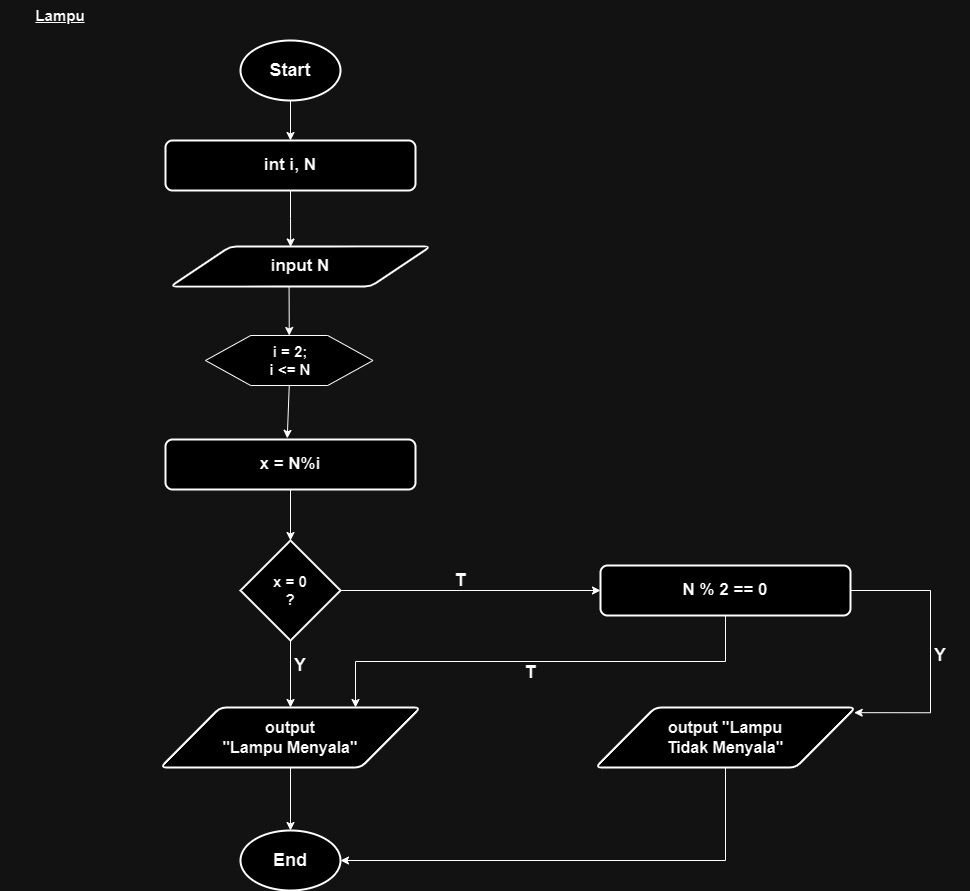

The diagram above was exported from draw.io. Its source (the exported page's mxGraphModel, read from the mxfile embedded in the PNG):
<mxGraphModel dx="980" dy="1183" grid="1" gridSize="10" guides="1" tooltips="1" connect="1" arrows="1" fold="1" page="1" pageScale="1" pageWidth="1100" pageHeight="850" math="0" shadow="0">
  <root>
    <mxCell id="0" />
    <mxCell id="1" parent="0" />
    <mxCell id="GhQLA96YPyEMK2Srzl02-1" style="edgeStyle=orthogonalEdgeStyle;rounded=0;orthogonalLoop=1;jettySize=auto;html=1;exitX=0.5;exitY=1;exitDx=0;exitDy=0;exitPerimeter=0;entryX=0.5;entryY=0;entryDx=0;entryDy=0;" edge="1" parent="1" source="GhQLA96YPyEMK2Srzl02-2" target="GhQLA96YPyEMK2Srzl02-4">
      <mxGeometry relative="1" as="geometry" />
    </mxCell>
    <mxCell id="GhQLA96YPyEMK2Srzl02-2" value="&lt;b&gt;&lt;font style=&quot;font-size: 18px;&quot;&gt;Start&lt;/font&gt;&lt;/b&gt;" style="strokeWidth=2;html=1;shape=mxgraph.flowchart.start_1;whiteSpace=wrap;" vertex="1" parent="1">
      <mxGeometry x="1370" y="80" width="100" height="60" as="geometry" />
    </mxCell>
    <mxCell id="GhQLA96YPyEMK2Srzl02-3" style="edgeStyle=orthogonalEdgeStyle;rounded=0;orthogonalLoop=1;jettySize=auto;html=1;exitX=0.5;exitY=1;exitDx=0;exitDy=0;entryX=0.462;entryY=0.012;entryDx=0;entryDy=0;entryPerimeter=0;" edge="1" parent="1" source="GhQLA96YPyEMK2Srzl02-4" target="GhQLA96YPyEMK2Srzl02-14">
      <mxGeometry relative="1" as="geometry" />
    </mxCell>
    <mxCell id="GhQLA96YPyEMK2Srzl02-4" value="&lt;b&gt;&lt;font style=&quot;font-size: 17px;&quot;&gt;int i, N&lt;/font&gt;&lt;/b&gt;" style="rounded=1;whiteSpace=wrap;html=1;absoluteArcSize=1;arcSize=14;strokeWidth=2;" vertex="1" parent="1">
      <mxGeometry x="1295" y="180" width="250" height="50" as="geometry" />
    </mxCell>
    <mxCell id="GhQLA96YPyEMK2Srzl02-5" value="" style="group" vertex="1" connectable="0" parent="1">
      <mxGeometry x="1335" y="375" width="167.5" height="50" as="geometry" />
    </mxCell>
    <mxCell id="GhQLA96YPyEMK2Srzl02-6" value="" style="verticalLabelPosition=bottom;verticalAlign=top;html=1;shape=hexagon;perimeter=hexagonPerimeter2;arcSize=6;size=0.27;" vertex="1" parent="GhQLA96YPyEMK2Srzl02-5">
      <mxGeometry width="167.5" height="50" as="geometry" />
    </mxCell>
    <mxCell id="GhQLA96YPyEMK2Srzl02-7" value="i = 2;&lt;br&gt;i &amp;lt;= N" style="text;strokeColor=none;align=center;fillColor=none;html=1;verticalAlign=middle;whiteSpace=wrap;rounded=0;fontStyle=1;fontSize=15;" vertex="1" parent="GhQLA96YPyEMK2Srzl02-5">
      <mxGeometry x="29.75" y="10" width="110" height="30" as="geometry" />
    </mxCell>
    <mxCell id="GhQLA96YPyEMK2Srzl02-8" style="edgeStyle=orthogonalEdgeStyle;rounded=0;orthogonalLoop=1;jettySize=auto;html=1;exitX=0.5;exitY=1;exitDx=0;exitDy=0;entryX=0.5;entryY=0;entryDx=0;entryDy=0;entryPerimeter=0;" edge="1" parent="1" source="GhQLA96YPyEMK2Srzl02-9" target="GhQLA96YPyEMK2Srzl02-12">
      <mxGeometry relative="1" as="geometry" />
    </mxCell>
    <mxCell id="GhQLA96YPyEMK2Srzl02-9" value="&lt;b&gt;&lt;font style=&quot;font-size: 17px;&quot;&gt;x = N%i&lt;/font&gt;&lt;/b&gt;" style="rounded=1;whiteSpace=wrap;html=1;absoluteArcSize=1;arcSize=14;strokeWidth=2;" vertex="1" parent="1">
      <mxGeometry x="1295" y="479" width="250" height="50" as="geometry" />
    </mxCell>
    <mxCell id="GhQLA96YPyEMK2Srzl02-10" style="edgeStyle=orthogonalEdgeStyle;rounded=0;orthogonalLoop=1;jettySize=auto;html=1;exitX=0.5;exitY=1;exitDx=0;exitDy=0;exitPerimeter=0;entryX=0.5;entryY=0;entryDx=0;entryDy=0;" edge="1" parent="1" source="GhQLA96YPyEMK2Srzl02-12" target="GhQLA96YPyEMK2Srzl02-20">
      <mxGeometry relative="1" as="geometry" />
    </mxCell>
    <mxCell id="GhQLA96YPyEMK2Srzl02-11" style="edgeStyle=orthogonalEdgeStyle;rounded=0;orthogonalLoop=1;jettySize=auto;html=1;exitX=1;exitY=0.5;exitDx=0;exitDy=0;exitPerimeter=0;entryX=0;entryY=0.5;entryDx=0;entryDy=0;" edge="1" parent="1" source="GhQLA96YPyEMK2Srzl02-12" target="GhQLA96YPyEMK2Srzl02-17">
      <mxGeometry relative="1" as="geometry" />
    </mxCell>
    <mxCell id="GhQLA96YPyEMK2Srzl02-12" value="&lt;font size=&quot;1&quot;&gt;&lt;b style=&quot;font-size: 15px;&quot;&gt;x = 0&lt;br&gt;?&lt;br&gt;&lt;/b&gt;&lt;/font&gt;" style="strokeWidth=2;html=1;shape=mxgraph.flowchart.decision;whiteSpace=wrap;" vertex="1" parent="1">
      <mxGeometry x="1370" y="580" width="100" height="100" as="geometry" />
    </mxCell>
    <mxCell id="GhQLA96YPyEMK2Srzl02-13" style="rounded=0;orthogonalLoop=1;jettySize=auto;html=1;exitX=0.456;exitY=0.948;exitDx=0;exitDy=0;entryX=0.5;entryY=0;entryDx=0;entryDy=0;exitPerimeter=0;" edge="1" parent="1" source="GhQLA96YPyEMK2Srzl02-14" target="GhQLA96YPyEMK2Srzl02-6">
      <mxGeometry relative="1" as="geometry" />
    </mxCell>
    <mxCell id="GhQLA96YPyEMK2Srzl02-14" value="&lt;font style=&quot;font-size: 17px;&quot;&gt;&lt;b&gt;input N&lt;/b&gt;&lt;/font&gt;" style="shape=parallelogram;html=1;strokeWidth=2;perimeter=parallelogramPerimeter;whiteSpace=wrap;rounded=1;arcSize=12;size=0.23;" vertex="1" parent="1">
      <mxGeometry x="1300" y="286" width="260" height="40" as="geometry" />
    </mxCell>
    <mxCell id="GhQLA96YPyEMK2Srzl02-15" style="edgeStyle=orthogonalEdgeStyle;rounded=0;orthogonalLoop=1;jettySize=auto;html=1;exitX=0.5;exitY=1;exitDx=0;exitDy=0;entryX=0.75;entryY=0;entryDx=0;entryDy=0;" edge="1" parent="1" source="GhQLA96YPyEMK2Srzl02-17" target="GhQLA96YPyEMK2Srzl02-20">
      <mxGeometry relative="1" as="geometry" />
    </mxCell>
    <mxCell id="GhQLA96YPyEMK2Srzl02-16" style="edgeStyle=orthogonalEdgeStyle;rounded=0;orthogonalLoop=1;jettySize=auto;html=1;exitX=1;exitY=0.5;exitDx=0;exitDy=0;entryX=0.995;entryY=0.086;entryDx=0;entryDy=0;entryPerimeter=0;" edge="1" parent="1" source="GhQLA96YPyEMK2Srzl02-17" target="GhQLA96YPyEMK2Srzl02-22">
      <mxGeometry relative="1" as="geometry">
        <Array as="points">
          <mxPoint x="2060" y="630" />
          <mxPoint x="2060" y="752" />
        </Array>
      </mxGeometry>
    </mxCell>
    <mxCell id="GhQLA96YPyEMK2Srzl02-17" value="&lt;b&gt;&lt;font style=&quot;font-size: 17px;&quot;&gt;N % 2 == 0&lt;/font&gt;&lt;/b&gt;" style="rounded=1;whiteSpace=wrap;html=1;absoluteArcSize=1;arcSize=14;strokeWidth=2;" vertex="1" parent="1">
      <mxGeometry x="1730" y="605" width="250" height="50" as="geometry" />
    </mxCell>
    <mxCell id="GhQLA96YPyEMK2Srzl02-18" value="&lt;b&gt;&lt;font style=&quot;font-size: 18px;&quot;&gt;End&lt;/font&gt;&lt;/b&gt;" style="strokeWidth=2;html=1;shape=mxgraph.flowchart.start_1;whiteSpace=wrap;" vertex="1" parent="1">
      <mxGeometry x="1370" y="870" width="100" height="60" as="geometry" />
    </mxCell>
    <mxCell id="GhQLA96YPyEMK2Srzl02-19" style="edgeStyle=orthogonalEdgeStyle;rounded=0;orthogonalLoop=1;jettySize=auto;html=1;exitX=0.5;exitY=1;exitDx=0;exitDy=0;entryX=0.5;entryY=0;entryDx=0;entryDy=0;entryPerimeter=0;" edge="1" parent="1" source="GhQLA96YPyEMK2Srzl02-20" target="GhQLA96YPyEMK2Srzl02-18">
      <mxGeometry relative="1" as="geometry" />
    </mxCell>
    <mxCell id="GhQLA96YPyEMK2Srzl02-20" value="&lt;font size=&quot;1&quot; style=&quot;&quot;&gt;&lt;b style=&quot;font-size: 16px;&quot;&gt;output&lt;br&gt;&quot;Lampu Menyala&quot;&lt;/b&gt;&lt;/font&gt;" style="shape=parallelogram;html=1;strokeWidth=2;perimeter=parallelogramPerimeter;whiteSpace=wrap;rounded=1;arcSize=12;size=0.23;" vertex="1" parent="1">
      <mxGeometry x="1290" y="747" width="260" height="60" as="geometry" />
    </mxCell>
    <mxCell id="GhQLA96YPyEMK2Srzl02-21" style="edgeStyle=orthogonalEdgeStyle;rounded=0;orthogonalLoop=1;jettySize=auto;html=1;exitX=0.5;exitY=1;exitDx=0;exitDy=0;entryX=1;entryY=0.5;entryDx=0;entryDy=0;entryPerimeter=0;" edge="1" parent="1" source="GhQLA96YPyEMK2Srzl02-22" target="GhQLA96YPyEMK2Srzl02-18">
      <mxGeometry relative="1" as="geometry" />
    </mxCell>
    <mxCell id="GhQLA96YPyEMK2Srzl02-22" value="&lt;font size=&quot;1&quot; style=&quot;&quot;&gt;&lt;b style=&quot;font-size: 16px;&quot;&gt;output &quot;Lampu&lt;br&gt;Tidak Menyala&quot;&lt;/b&gt;&lt;/font&gt;" style="shape=parallelogram;html=1;strokeWidth=2;perimeter=parallelogramPerimeter;whiteSpace=wrap;rounded=1;arcSize=12;size=0.23;" vertex="1" parent="1">
      <mxGeometry x="1725" y="747" width="260" height="60" as="geometry" />
    </mxCell>
    <mxCell id="GhQLA96YPyEMK2Srzl02-23" style="rounded=0;orthogonalLoop=1;jettySize=auto;html=1;exitX=0.5;exitY=1;exitDx=0;exitDy=0;entryX=0.487;entryY=-0.023;entryDx=0;entryDy=0;entryPerimeter=0;" edge="1" parent="1" source="GhQLA96YPyEMK2Srzl02-6" target="GhQLA96YPyEMK2Srzl02-9">
      <mxGeometry relative="1" as="geometry" />
    </mxCell>
    <mxCell id="GhQLA96YPyEMK2Srzl02-24" value="&lt;b&gt;&lt;font style=&quot;font-size: 18px;&quot;&gt;Y&lt;/font&gt;&lt;/b&gt;" style="text;strokeColor=none;align=center;fillColor=none;html=1;verticalAlign=middle;whiteSpace=wrap;rounded=0;" vertex="1" parent="1">
      <mxGeometry x="1400" y="690" width="60" height="30" as="geometry" />
    </mxCell>
    <mxCell id="GhQLA96YPyEMK2Srzl02-25" value="&lt;b&gt;&lt;font style=&quot;font-size: 18px;&quot;&gt;T&lt;/font&gt;&lt;/b&gt;" style="text;strokeColor=none;align=center;fillColor=none;html=1;verticalAlign=middle;whiteSpace=wrap;rounded=0;" vertex="1" parent="1">
      <mxGeometry x="1560" y="605" width="60" height="30" as="geometry" />
    </mxCell>
    <mxCell id="GhQLA96YPyEMK2Srzl02-26" value="&lt;b&gt;&lt;font style=&quot;font-size: 18px;&quot;&gt;T&lt;/font&gt;&lt;/b&gt;" style="text;strokeColor=none;align=center;fillColor=none;html=1;verticalAlign=middle;whiteSpace=wrap;rounded=0;" vertex="1" parent="1">
      <mxGeometry x="1630" y="697" width="60" height="30" as="geometry" />
    </mxCell>
    <mxCell id="GhQLA96YPyEMK2Srzl02-27" value="&lt;b&gt;&lt;font style=&quot;font-size: 18px;&quot;&gt;Y&lt;/font&gt;&lt;/b&gt;" style="text;strokeColor=none;align=center;fillColor=none;html=1;verticalAlign=middle;whiteSpace=wrap;rounded=0;" vertex="1" parent="1">
      <mxGeometry x="2040" y="680" width="60" height="30" as="geometry" />
    </mxCell>
    <mxCell id="GhQLA96YPyEMK2Srzl02-28" value="&lt;b&gt;&lt;font style=&quot;font-size: 15px;&quot;&gt;&lt;u&gt;Lampu&lt;/u&gt;&lt;/font&gt;&lt;/b&gt;" style="text;strokeColor=none;align=center;fillColor=none;html=1;verticalAlign=middle;whiteSpace=wrap;rounded=0;" vertex="1" parent="1">
      <mxGeometry x="1130" y="40" width="120" height="30" as="geometry" />
    </mxCell>
  </root>
</mxGraphModel>